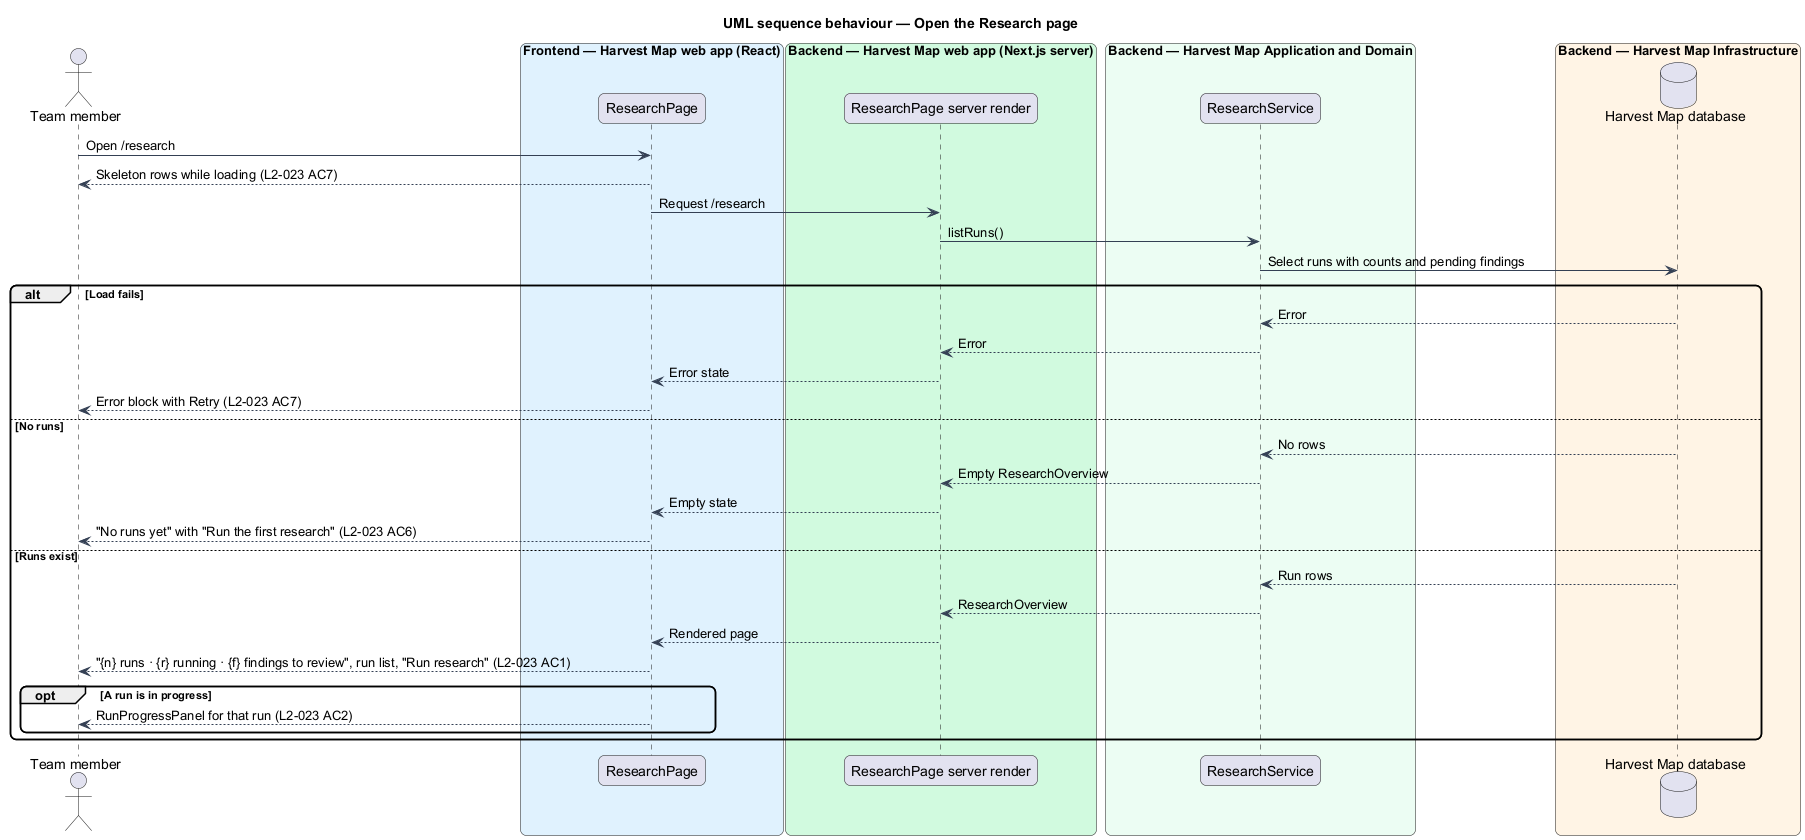

The diagram above was rendered by PlantUML. Its source (embedded in the PNG):
@startuml
title UML sequence behaviour — Open the Research page
skinparam backgroundColor #FFFFFF
skinparam shadowing false
skinparam roundcorner 12
skinparam defaultFontName Arial
skinparam ArrowColor #344054
actor "Team member" as actor
box "Frontend — Harvest Map web app (React)" #E0F2FE
  participant "ResearchPage" as page
end box
box "Backend — Harvest Map web app (Next.js server)" #D1FADF
  participant "ResearchPage server render" as render
end box
box "Backend — Harvest Map Application and Domain" #ECFDF3
  participant "ResearchService" as service
end box
box "Backend — Harvest Map Infrastructure" #FFF4E5
  database "Harvest Map database" as db
end box
actor -> page : Open /research
page --> actor : Skeleton rows while loading (L2-023 AC7)
page -> render : Request /research
render -> service : listRuns()
service -> db : Select runs with counts and pending findings
alt Load fails
  db --> service : Error
  service --> render : Error
  render --> page : Error state
  page --> actor : Error block with Retry (L2-023 AC7)
else No runs
  db --> service : No rows
  service --> render : Empty ResearchOverview
  render --> page : Empty state
  page --> actor : "No runs yet" with "Run the first research" (L2-023 AC6)
else Runs exist
  db --> service : Run rows
  service --> render : ResearchOverview
  render --> page : Rendered page
  page --> actor : "{n} runs · {r} running · {f} findings to review", run list, "Run research" (L2-023 AC1)
  opt A run is in progress
    page --> actor : RunProgressPanel for that run (L2-023 AC2)
  end
end
@enduml